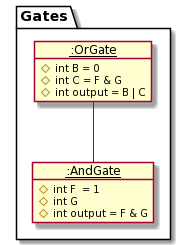

The diagram above was rendered by PlantUML. Its source (embedded in the PNG):
@startuml
package Gates {
    class State1 as "__:OrGate__"
    class State2 as "__:AndGate__"
}

object State1 {
    #int B = 0 
    #int C = F & G 
    #int output = B | C 

}

object State2 {
    #int F  = 1
    #int G 
    #int output = F & G 

}

State1 -- State2
@enduml